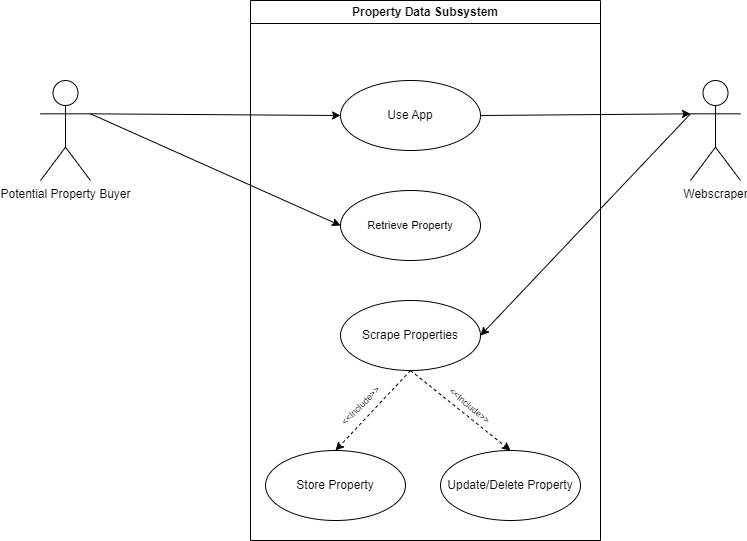

The diagram above was exported from draw.io. Its source (the exported page's mxGraphModel, read from the mxfile embedded in the PNG):
<mxGraphModel dx="1119" dy="656" grid="1" gridSize="10" guides="1" tooltips="1" connect="1" arrows="1" fold="1" page="1" pageScale="1" pageWidth="850" pageHeight="1100" math="0" shadow="0">
  <root>
    <mxCell id="0" />
    <mxCell id="1" parent="0" />
    <mxCell id="2" value="Property Data Subsystem" style="swimlane;whiteSpace=wrap;html=1;" vertex="1" parent="1">
      <mxGeometry x="300" y="30" width="350" height="540" as="geometry" />
    </mxCell>
    <mxCell id="18" style="edgeStyle=none;html=1;exitX=0.5;exitY=1;exitDx=0;exitDy=0;entryX=0.5;entryY=0;entryDx=0;entryDy=0;dashed=1;" edge="1" parent="2" source="9" target="16">
      <mxGeometry relative="1" as="geometry" />
    </mxCell>
    <mxCell id="24" style="edgeStyle=none;html=1;exitX=0.5;exitY=1;exitDx=0;exitDy=0;entryX=0.5;entryY=0;entryDx=0;entryDy=0;fontSize=11;dashed=1;" edge="1" parent="2" source="9" target="23">
      <mxGeometry relative="1" as="geometry" />
    </mxCell>
    <mxCell id="9" value="Scrape Properties" style="ellipse;whiteSpace=wrap;html=1;" vertex="1" parent="2">
      <mxGeometry x="90" y="300" width="140" height="70" as="geometry" />
    </mxCell>
    <mxCell id="10" value="Use App" style="ellipse;whiteSpace=wrap;html=1;" vertex="1" parent="2">
      <mxGeometry x="90" y="80" width="140" height="70" as="geometry" />
    </mxCell>
    <mxCell id="16" value="Store Property" style="ellipse;whiteSpace=wrap;html=1;" vertex="1" parent="2">
      <mxGeometry x="15" y="450" width="140" height="70" as="geometry" />
    </mxCell>
    <mxCell id="20" value="&lt;font style=&quot;font-size: 9px;&quot;&gt;&amp;lt;&amp;lt;Include&amp;gt;&amp;gt;&lt;/font&gt;" style="text;html=1;strokeColor=none;fillColor=none;align=center;verticalAlign=middle;whiteSpace=wrap;rounded=0;fontSize=11;rotation=-45;" vertex="1" parent="2">
      <mxGeometry x="80" y="390" width="60" height="30" as="geometry" />
    </mxCell>
    <mxCell id="21" value="&lt;font style=&quot;font-size: 11px;&quot;&gt;Retrieve Property&lt;/font&gt;" style="ellipse;whiteSpace=wrap;html=1;fontSize=9;" vertex="1" parent="2">
      <mxGeometry x="90" y="190" width="140" height="70" as="geometry" />
    </mxCell>
    <mxCell id="23" value="Update/Delete Property" style="ellipse;whiteSpace=wrap;html=1;" vertex="1" parent="2">
      <mxGeometry x="190" y="450" width="140" height="70" as="geometry" />
    </mxCell>
    <mxCell id="25" value="&lt;font style=&quot;font-size: 9px;&quot;&gt;&amp;lt;&amp;lt;Include&amp;gt;&amp;gt;&lt;/font&gt;" style="text;html=1;strokeColor=none;fillColor=none;align=center;verticalAlign=middle;whiteSpace=wrap;rounded=0;fontSize=11;rotation=40;" vertex="1" parent="2">
      <mxGeometry x="190" y="390" width="60" height="30" as="geometry" />
    </mxCell>
    <mxCell id="11" style="edgeStyle=none;html=1;exitX=1;exitY=0.3333333333333333;exitDx=0;exitDy=0;exitPerimeter=0;entryX=0;entryY=0.5;entryDx=0;entryDy=0;" edge="1" parent="1" source="3" target="10">
      <mxGeometry relative="1" as="geometry" />
    </mxCell>
    <mxCell id="22" style="edgeStyle=none;html=1;exitX=1;exitY=0.3333333333333333;exitDx=0;exitDy=0;exitPerimeter=0;entryX=0;entryY=0.5;entryDx=0;entryDy=0;fontSize=11;" edge="1" parent="1" source="3" target="21">
      <mxGeometry relative="1" as="geometry" />
    </mxCell>
    <mxCell id="3" value="Potential Property Buyer" style="shape=umlActor;verticalLabelPosition=bottom;verticalAlign=top;html=1;" vertex="1" parent="1">
      <mxGeometry x="90" y="110" width="50" height="100" as="geometry" />
    </mxCell>
    <mxCell id="15" style="edgeStyle=none;html=1;exitX=0;exitY=0.3333333333333333;exitDx=0;exitDy=0;exitPerimeter=0;entryX=1;entryY=0.5;entryDx=0;entryDy=0;" edge="1" parent="1" source="8" target="9">
      <mxGeometry relative="1" as="geometry" />
    </mxCell>
    <mxCell id="8" value="Webscraper" style="shape=umlActor;verticalLabelPosition=bottom;verticalAlign=top;html=1;" vertex="1" parent="1">
      <mxGeometry x="740" y="110" width="50" height="100" as="geometry" />
    </mxCell>
    <mxCell id="17" style="edgeStyle=none;html=1;exitX=1;exitY=0.5;exitDx=0;exitDy=0;entryX=0;entryY=0.3333333333333333;entryDx=0;entryDy=0;entryPerimeter=0;" edge="1" parent="1" source="10" target="8">
      <mxGeometry relative="1" as="geometry" />
    </mxCell>
  </root>
</mxGraphModel>